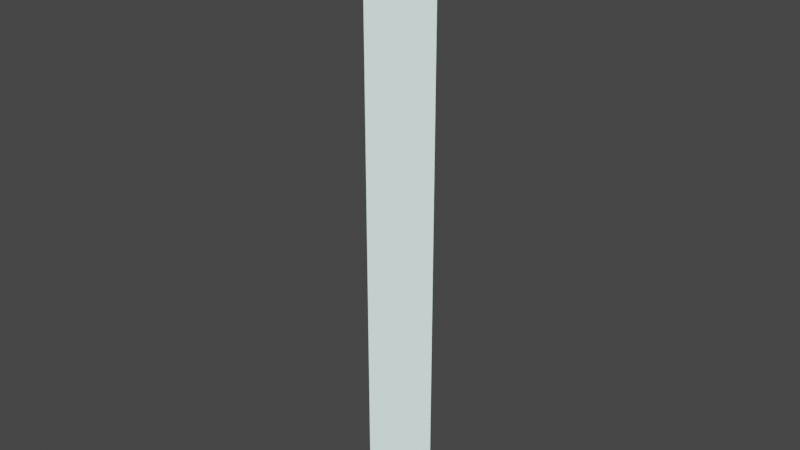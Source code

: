 # Source: water_spout.blend  (saved by Blender 2.92.15; exported with 4.5.12 LTS)
import bpy
from mathutils import Matrix  # noqa: F401  (used for matrix-valued properties, if any)

bpy.ops.wm.read_factory_settings(use_empty=True)
scene = bpy.context.scene
scene.name = 'Scene'

# ---- collections
col_collection = bpy.data.collections.new('Collection'); scene.collection.children.link(col_collection)

# ---- images (referenced by path relative to the original .blend; pixels are not part of the script)
import os
ASSET_DIR = os.environ.get("B2B_ASSET_DIR", "")  # directory of the original .blend (textures are referenced by path, not embedded)
HERE = os.path.dirname(os.path.abspath(__file__))  # packed textures are extracted next to this script under _unpacked/

def load_image(name, relpath, width, height, colorspace="sRGB"):
    """Load a texture the original file referenced (path relative to the .blend, or extracted next to this script)."""
    p = next((c for c in (os.path.join(HERE, relpath), os.path.join(ASSET_DIR, relpath)) if relpath and os.path.exists(c)), "")
    if p:
        img = bpy.data.images.load(p, check_existing=True)
        img.name = name
    else:  # same state as the original file: an image datablock whose file is absent (Cycles renders it pink)
        img = bpy.data.images.new(name, width, height)
        img.source = "FILE"
        img.filepath = "//" + (relpath or name)
    img.colorspace_settings.name = colorspace
    return img
img_fizzy_png = load_image('fizzy.png', 'textures/fizzy.png', 1024, 1024, 'sRGB')
img_water_waves_brightwe_png = load_image('water_waves_brightwe.png', 'water_waves_brightwe.png', 1024, 1024, 'sRGB')

# ---- materials (node trees are filled in below, after node groups)
mat_cozieswater = bpy.data.materials.new('cozieswater')
mat_cozieswater.surface_render_method = 'BLENDED'
mat_cozieswater.blend_method = 'BLEND'
mat_cozieswater.use_transparency_overlap = False
mat_cozieswater.show_transparent_back = False
mat_cozieswater.use_transparent_shadow = False

# ---- node groups
ng_create_tex_coord_u_f3d_v3_001 = bpy.data.node_groups.new('Create Tex Coord U F3D v3.001', 'ShaderNodeTree')
_s = ng_create_tex_coord_u_f3d_v3_001.interface.new_socket(name='Color', in_out='OUTPUT', socket_type='NodeSocketColor')
_s.default_value = (0.0, 0.0, 0.0, 0.0)
_s = ng_create_tex_coord_u_f3d_v3_001.interface.new_socket(name='UV', in_out='INPUT', socket_type='NodeSocketFloat')
_s = ng_create_tex_coord_u_f3d_v3_001.interface.new_socket(name='Image Factor', in_out='INPUT', socket_type='NodeSocketFloat')
_s = ng_create_tex_coord_u_f3d_v3_001.interface.new_socket(name='Normalized L', in_out='INPUT', socket_type='NodeSocketFloat')
_s = ng_create_tex_coord_u_f3d_v3_001.interface.new_socket(name='Normalized H', in_out='INPUT', socket_type='NodeSocketFloat')
_s = ng_create_tex_coord_u_f3d_v3_001.interface.new_socket(name='Clamp', in_out='INPUT', socket_type='NodeSocketFloat')
_s = ng_create_tex_coord_u_f3d_v3_001.interface.new_socket(name='Normalized Mask', in_out='INPUT', socket_type='NodeSocketFloat')
_s = ng_create_tex_coord_u_f3d_v3_001.interface.new_socket(name='Mirror', in_out='INPUT', socket_type='NodeSocketFloat')
_s = ng_create_tex_coord_u_f3d_v3_001.interface.new_socket(name='Shift', in_out='INPUT', socket_type='NodeSocketFloat')
_s = ng_create_tex_coord_u_f3d_v3_001.interface.new_socket(name='Scale', in_out='INPUT', socket_type='NodeSocketFloat')
_s = ng_create_tex_coord_u_f3d_v3_001.interface.new_socket(name='Normalized Half Pixel', in_out='INPUT', socket_type='NodeSocketFloat')
_N = ng_create_tex_coord_u_f3d_v3_001.nodes; _L = ng_create_tex_coord_u_f3d_v3_001.links
n0 = _N.new('NodeGroupInput'); n0.name = 'Group Input'; n0.location = (-800, 0)
n1 = _N.new('NodeGroupOutput'); n1.name = 'Group Output'; n1.location = (2800, 0)
n2 = _N.new('ShaderNodeMath'); n2.name = 'Math'; n2.location = (-400, 0)
n2.operation = 'POWER'
n2.inputs[2].default_value = 0.0
n3 = _N.new('ShaderNodeMath'); n3.name = 'Math.001'; n3.location = (-400, -200)
n3.operation = 'MULTIPLY'
n3.inputs[2].default_value = 0.0
n4 = _N.new('ShaderNodeMath'); n4.name = 'Math.002'; n4.location = (-200, -200)
n4.operation = 'MULTIPLY'
n4.inputs[2].default_value = 0.0
n5 = _N.new('ShaderNodeMath'); n5.name = 'Math.003'; n5.location = (0, 0)
n5.operation = 'SUBTRACT'
n5.inputs[2].default_value = 0.0
n6 = _N.new('ShaderNodeMath'); n6.name = 'Max of NOT zero'; n6.location = (200, 0)
n6.label = 'Max of NOT zero'
n6.operation = 'MAXIMUM'
n6.inputs[2].default_value = 0.0
n7 = _N.new('ShaderNodeMath'); n7.name = 'Math.004'; n7.location = (400, 200)
n7.operation = 'SUBTRACT'
n7.inputs[2].default_value = 0.0
n8 = _N.new('ShaderNodeMath'); n8.name = 'Math.005'; n8.location = (400, 0)
n8.operation = 'MINIMUM'
n8.inputs[2].default_value = 0.0
n9 = _N.new('ShaderNodeMix'); n9.name = 'Mix'; n9.location = (600, 0)
n9.data_type = 'RGBA'
n10 = _N.new('ShaderNodeMath'); n10.name = 'Math.006'; n10.location = (800, -400)
n10.operation = 'MODULO'
n10.inputs[2].default_value = 0.0
n11 = _N.new('ShaderNodeMath'); n11.name = 'Math.007'; n11.location = (800, 0)
n11.operation = 'LESS_THAN'
n11.inputs[1].default_value = 0.0
n11.inputs[2].default_value = 0.0
n12 = _N.new('ShaderNodeMath'); n12.name = 'Math.008'; n12.location = (800, -200)
n12.inputs[2].default_value = 0.0
n13 = _N.new('ShaderNodeMix'); n13.name = 'Mix.001'; n13.location = (1000, -200)
n13.data_type = 'RGBA'
n14 = _N.new('ShaderNodeMath'); n14.name = 'Math.009'; n14.location = (1000, -600)
n14.operation = 'ABSOLUTE'
n14.inputs[1].default_value = 0.0
n14.inputs[2].default_value = 0.0
n15 = _N.new('ShaderNodeMath'); n15.name = 'Math.010'; n15.location = (1200, -600)
n15.operation = 'DIVIDE'
n15.inputs[2].default_value = 0.0
n16 = _N.new('ShaderNodeMath'); n16.name = 'Math.011'; n16.location = (1400, -600)
n16.operation = 'FLOOR'
n16.inputs[1].default_value = 0.0
n16.inputs[2].default_value = 0.0
n17 = _N.new('ShaderNodeMath'); n17.name = 'Math.012'; n17.location = (1600, -600)
n17.operation = 'MODULO'
n17.inputs[1].default_value = 2.0
n17.inputs[2].default_value = 0.0
n18 = _N.new('ShaderNodeMath'); n18.name = 'Math.013'; n18.location = (1600, -800)
n18.operation = 'SUBTRACT'
n18.inputs[0].default_value = 1.0
n18.inputs[2].default_value = 0.0
n19 = _N.new('ShaderNodeMix'); n19.name = 'Mix.002'; n19.location = (1800, -600)
n19.data_type = 'RGBA'
n20 = _N.new('ShaderNodeMath'); n20.name = 'Math.014'; n20.location = (2000, -400)
n20.operation = 'MULTIPLY'
n20.inputs[2].default_value = 0.0
n21 = _N.new('ShaderNodeMath'); n21.name = 'Math.015'; n21.location = (2000, -200)
n21.operation = 'SUBTRACT'
n21.inputs[2].default_value = 0.0
n22 = _N.new('ShaderNodeMix'); n22.name = 'Mix.003'; n22.location = (2200, -200)
n22.data_type = 'RGBA'
n23 = _N.new('ShaderNodeMath'); n23.name = 'Math.016'; n23.location = (800, -1000)
n23.operation = 'GREATER_THAN'
n23.inputs[1].default_value = 0.0
n23.inputs[2].default_value = 0.0
n24 = _N.new('ShaderNodeMix'); n24.name = 'Mix.004'; n24.location = (2400, -200)
n24.data_type = 'RGBA'
_L.new(n0.outputs[7], n2.inputs[1])
_L.new(n0.outputs[0], n3.inputs[0])
_L.new(n2.outputs[0], n3.inputs[1])
_L.new(n3.outputs[0], n4.inputs[0])
_L.new(n0.outputs[8], n4.inputs[1])
_L.new(n4.outputs[0], n5.inputs[0])
_L.new(n0.outputs[2], n5.inputs[1])
_L.new(n0.outputs[9], n6.inputs[0])
_L.new(n5.outputs[0], n6.inputs[1])
_L.new(n0.outputs[3], n7.inputs[0])
_L.new(n0.outputs[9], n7.inputs[1])
_L.new(n7.outputs[0], n8.inputs[0])
_L.new(n6.outputs[0], n8.inputs[1])
_L.new(n0.outputs[4], n9.inputs[0])
_L.new(n5.outputs[0], n9.inputs[6])
_L.new(n8.outputs[0], n9.inputs[7])
_L.new(n9.outputs[2], n10.inputs[0])
_L.new(n0.outputs[5], n10.inputs[1])
_L.new(n9.outputs[2], n11.inputs[0])
_L.new(n0.outputs[5], n12.inputs[0])
_L.new(n10.outputs[0], n12.inputs[1])
_L.new(n11.outputs[0], n13.inputs[0])
_L.new(n10.outputs[0], n13.inputs[6])
_L.new(n12.outputs[0], n13.inputs[7])
_L.new(n9.outputs[2], n14.inputs[0])
_L.new(n14.outputs[0], n15.inputs[0])
_L.new(n0.outputs[5], n15.inputs[1])
_L.new(n15.outputs[0], n16.inputs[0])
_L.new(n16.outputs[0], n17.inputs[0])
_L.new(n17.outputs[0], n18.inputs[1])
_L.new(n11.outputs[0], n19.inputs[0])
_L.new(n17.outputs[0], n19.inputs[6])
_L.new(n18.outputs[0], n19.inputs[7])
_L.new(n19.outputs[2], n20.inputs[0])
_L.new(n0.outputs[6], n20.inputs[1])
_L.new(n0.outputs[5], n21.inputs[0])
_L.new(n13.outputs[2], n21.inputs[1])
_L.new(n20.outputs[0], n22.inputs[0])
_L.new(n13.outputs[2], n22.inputs[6])
_L.new(n21.outputs[0], n22.inputs[7])
_L.new(n0.outputs[5], n23.inputs[0])
_L.new(n23.outputs[0], n24.inputs[0])
_L.new(n8.outputs[0], n24.inputs[6])
_L.new(n22.outputs[2], n24.inputs[7])
_L.new(n24.outputs[2], n1.inputs[0])
n1.is_active_output = True
ng_create_tex_coord_v_f3d_v3_001 = bpy.data.node_groups.new('Create Tex Coord V F3D v3.001', 'ShaderNodeTree')
_s = ng_create_tex_coord_v_f3d_v3_001.interface.new_socket(name='Color', in_out='OUTPUT', socket_type='NodeSocketColor')
_s.default_value = (0.0, 0.0, 0.0, 0.0)
_s = ng_create_tex_coord_v_f3d_v3_001.interface.new_socket(name='UV', in_out='INPUT', socket_type='NodeSocketFloat')
_s = ng_create_tex_coord_v_f3d_v3_001.interface.new_socket(name='Image Factor', in_out='INPUT', socket_type='NodeSocketFloat')
_s = ng_create_tex_coord_v_f3d_v3_001.interface.new_socket(name='Normalized L', in_out='INPUT', socket_type='NodeSocketFloat')
_s = ng_create_tex_coord_v_f3d_v3_001.interface.new_socket(name='Normalized H', in_out='INPUT', socket_type='NodeSocketFloat')
_s = ng_create_tex_coord_v_f3d_v3_001.interface.new_socket(name='Clamp', in_out='INPUT', socket_type='NodeSocketFloat')
_s = ng_create_tex_coord_v_f3d_v3_001.interface.new_socket(name='Normalized Mask', in_out='INPUT', socket_type='NodeSocketFloat')
_s = ng_create_tex_coord_v_f3d_v3_001.interface.new_socket(name='Mirror', in_out='INPUT', socket_type='NodeSocketFloat')
_s = ng_create_tex_coord_v_f3d_v3_001.interface.new_socket(name='Shift', in_out='INPUT', socket_type='NodeSocketFloat')
_s = ng_create_tex_coord_v_f3d_v3_001.interface.new_socket(name='Scale', in_out='INPUT', socket_type='NodeSocketFloat')
_s = ng_create_tex_coord_v_f3d_v3_001.interface.new_socket(name='Normalized Half Pixel', in_out='INPUT', socket_type='NodeSocketFloat')
_N = ng_create_tex_coord_v_f3d_v3_001.nodes; _L = ng_create_tex_coord_v_f3d_v3_001.links
n0 = _N.new('NodeGroupInput'); n0.name = 'Group Input'; n0.location = (-800, 0)
n1 = _N.new('NodeGroupOutput'); n1.name = 'Group Output'; n1.location = (2800, 0)
n2 = _N.new('ShaderNodeMath'); n2.name = 'Math'; n2.location = (-400, 200)
n2.operation = 'MULTIPLY_ADD'
n2.inputs[1].default_value = -1.0
n2.inputs[2].default_value = 1.0
n3 = _N.new('ShaderNodeMath'); n3.name = 'Math.001'; n3.location = (-400, 0)
n3.operation = 'POWER'
n3.inputs[2].default_value = 0.0
n4 = _N.new('ShaderNodeMath'); n4.name = 'Math.002'; n4.location = (-400, -200)
n4.operation = 'MULTIPLY'
n4.inputs[2].default_value = 0.0
n5 = _N.new('ShaderNodeMath'); n5.name = 'Math.003'; n5.location = (-200, -200)
n5.operation = 'MULTIPLY'
n5.inputs[2].default_value = 0.0
n6 = _N.new('ShaderNodeMath'); n6.name = 'Math.004'; n6.location = (-200, -400)
n6.operation = 'MULTIPLY_ADD'
n6.inputs[1].default_value = -1.0
n6.inputs[2].default_value = 1.0
n7 = _N.new('ShaderNodeMath'); n7.name = 'Math.005'; n7.location = (0, 0)
n7.operation = 'SUBTRACT'
n7.inputs[2].default_value = 0.0
n8 = _N.new('ShaderNodeMath'); n8.name = 'Max of NOT zero'; n8.location = (200, 0)
n8.label = 'Max of NOT zero'
n8.operation = 'MAXIMUM'
n8.inputs[2].default_value = 0.0
n9 = _N.new('ShaderNodeMath'); n9.name = 'Math.006'; n9.location = (400, 200)
n9.operation = 'SUBTRACT'
n9.inputs[2].default_value = 0.0
n10 = _N.new('ShaderNodeMath'); n10.name = 'Math.007'; n10.location = (400, 0)
n10.operation = 'MINIMUM'
n10.inputs[2].default_value = 0.0
n11 = _N.new('ShaderNodeMix'); n11.name = 'Mix'; n11.location = (600, 0)
n11.data_type = 'RGBA'
n12 = _N.new('ShaderNodeMath'); n12.name = 'Math.008'; n12.location = (800, -400)
n12.operation = 'MODULO'
n12.inputs[2].default_value = 0.0
n13 = _N.new('ShaderNodeMath'); n13.name = 'Math.009'; n13.location = (800, 0)
n13.operation = 'LESS_THAN'
n13.inputs[1].default_value = 0.0
n13.inputs[2].default_value = 0.0
n14 = _N.new('ShaderNodeMath'); n14.name = 'Math.010'; n14.location = (800, -200)
n14.inputs[2].default_value = 0.0
n15 = _N.new('ShaderNodeMix'); n15.name = 'Mix.001'; n15.location = (1000, -200)
n15.data_type = 'RGBA'
n16 = _N.new('ShaderNodeMath'); n16.name = 'Math.011'; n16.location = (1000, -600)
n16.operation = 'ABSOLUTE'
n16.inputs[1].default_value = 0.0
n16.inputs[2].default_value = 0.0
n17 = _N.new('ShaderNodeMath'); n17.name = 'Math.012'; n17.location = (1200, -600)
n17.operation = 'DIVIDE'
n17.inputs[2].default_value = 0.0
n18 = _N.new('ShaderNodeMath'); n18.name = 'Math.013'; n18.location = (1400, -600)
n18.operation = 'FLOOR'
n18.inputs[1].default_value = 0.0
n18.inputs[2].default_value = 0.0
n19 = _N.new('ShaderNodeMath'); n19.name = 'Math.014'; n19.location = (1600, -600)
n19.operation = 'MODULO'
n19.inputs[1].default_value = 2.0
n19.inputs[2].default_value = 0.0
n20 = _N.new('ShaderNodeMath'); n20.name = 'Math.015'; n20.location = (1600, -800)
n20.operation = 'SUBTRACT'
n20.inputs[0].default_value = 1.0
n20.inputs[2].default_value = 0.0
n21 = _N.new('ShaderNodeMix'); n21.name = 'Mix.002'; n21.location = (1800, -600)
n21.data_type = 'RGBA'
n22 = _N.new('ShaderNodeMath'); n22.name = 'Math.016'; n22.location = (2000, -400)
n22.operation = 'MULTIPLY'
n22.inputs[2].default_value = 0.0
n23 = _N.new('ShaderNodeMath'); n23.name = 'Math.017'; n23.location = (2000, -200)
n23.operation = 'SUBTRACT'
n23.inputs[2].default_value = 0.0
n24 = _N.new('ShaderNodeMix'); n24.name = 'Mix.003'; n24.location = (2200, -200)
n24.data_type = 'RGBA'
n25 = _N.new('ShaderNodeMath'); n25.name = 'Math.018'; n25.location = (800, -1000)
n25.operation = 'GREATER_THAN'
n25.inputs[1].default_value = 0.0
n25.inputs[2].default_value = 0.0
n26 = _N.new('ShaderNodeMix'); n26.name = 'Mix.004'; n26.location = (2400, -200)
n26.data_type = 'RGBA'
_L.new(n0.outputs[0], n2.inputs[0])
_L.new(n0.outputs[7], n3.inputs[1])
_L.new(n2.outputs[0], n4.inputs[0])
_L.new(n3.outputs[0], n4.inputs[1])
_L.new(n4.outputs[0], n5.inputs[0])
_L.new(n0.outputs[8], n5.inputs[1])
_L.new(n5.outputs[0], n6.inputs[0])
_L.new(n6.outputs[0], n7.inputs[0])
_L.new(n0.outputs[2], n7.inputs[1])
_L.new(n0.outputs[9], n8.inputs[0])
_L.new(n7.outputs[0], n8.inputs[1])
_L.new(n0.outputs[3], n9.inputs[0])
_L.new(n0.outputs[9], n9.inputs[1])
_L.new(n9.outputs[0], n10.inputs[0])
_L.new(n8.outputs[0], n10.inputs[1])
_L.new(n0.outputs[4], n11.inputs[0])
_L.new(n7.outputs[0], n11.inputs[6])
_L.new(n10.outputs[0], n11.inputs[7])
_L.new(n11.outputs[2], n12.inputs[0])
_L.new(n0.outputs[5], n12.inputs[1])
_L.new(n11.outputs[2], n13.inputs[0])
_L.new(n0.outputs[5], n14.inputs[0])
_L.new(n12.outputs[0], n14.inputs[1])
_L.new(n13.outputs[0], n15.inputs[0])
_L.new(n12.outputs[0], n15.inputs[6])
_L.new(n14.outputs[0], n15.inputs[7])
_L.new(n11.outputs[2], n16.inputs[0])
_L.new(n16.outputs[0], n17.inputs[0])
_L.new(n0.outputs[5], n17.inputs[1])
_L.new(n17.outputs[0], n18.inputs[0])
_L.new(n18.outputs[0], n19.inputs[0])
_L.new(n19.outputs[0], n20.inputs[1])
_L.new(n13.outputs[0], n21.inputs[0])
_L.new(n19.outputs[0], n21.inputs[6])
_L.new(n20.outputs[0], n21.inputs[7])
_L.new(n21.outputs[2], n22.inputs[0])
_L.new(n0.outputs[6], n22.inputs[1])
_L.new(n0.outputs[5], n23.inputs[0])
_L.new(n15.outputs[2], n23.inputs[1])
_L.new(n22.outputs[0], n24.inputs[0])
_L.new(n15.outputs[2], n24.inputs[6])
_L.new(n23.outputs[0], n24.inputs[7])
_L.new(n0.outputs[5], n25.inputs[0])
_L.new(n25.outputs[0], n26.inputs[0])
_L.new(n10.outputs[0], n26.inputs[6])
_L.new(n24.outputs[2], n26.inputs[7])
_L.new(n26.outputs[2], n1.inputs[0])
n1.is_active_output = True
ng_get_uv_f3d_v3_001 = bpy.data.node_groups.new('Get UV F3D v3.001', 'ShaderNodeTree')
_s = ng_get_uv_f3d_v3_001.interface.new_socket(name='Vector', in_out='OUTPUT', socket_type='NodeSocketVector')
_s.min_value = 0.0
_s.max_value = 0.0
_s = ng_get_uv_f3d_v3_001.interface.new_socket(name='Texture Gen', in_out='INPUT', socket_type='NodeSocketFloat')
_s = ng_get_uv_f3d_v3_001.interface.new_socket(name='Texture Gen Linear', in_out='INPUT', socket_type='NodeSocketFloat')
_s = ng_get_uv_f3d_v3_001.interface.new_socket(name='Image Factor', in_out='INPUT', socket_type='NodeSocketVector')
_s.min_value = 0.0
_s.max_value = -3.403e+38
_s = ng_get_uv_f3d_v3_001.interface.new_socket(name='Normalized L', in_out='INPUT', socket_type='NodeSocketVector')
_s.min_value = 0.0
_s.max_value = -3.403e+38
_s = ng_get_uv_f3d_v3_001.interface.new_socket(name='Normalized H', in_out='INPUT', socket_type='NodeSocketVector')
_s.min_value = 0.0
_s.max_value = -3.403e+38
_s = ng_get_uv_f3d_v3_001.interface.new_socket(name='Clamp', in_out='INPUT', socket_type='NodeSocketVector')
_s.min_value = 0.0
_s.max_value = -3.403e+38
_s = ng_get_uv_f3d_v3_001.interface.new_socket(name='Normalized Mask', in_out='INPUT', socket_type='NodeSocketVector')
_s.min_value = 0.0
_s.max_value = -3.403e+38
_s = ng_get_uv_f3d_v3_001.interface.new_socket(name='Mirror', in_out='INPUT', socket_type='NodeSocketVector')
_s.min_value = 0.0
_s.max_value = -3.403e+38
_s = ng_get_uv_f3d_v3_001.interface.new_socket(name='Shift', in_out='INPUT', socket_type='NodeSocketVector')
_s.min_value = 0.0
_s.max_value = -3.403e+38
_s = ng_get_uv_f3d_v3_001.interface.new_socket(name='Scale', in_out='INPUT', socket_type='NodeSocketVector')
_s.min_value = 0.0
_s.max_value = -3.403e+38
_s = ng_get_uv_f3d_v3_001.interface.new_socket(name='Normalized Half Pixel', in_out='INPUT', socket_type='NodeSocketVector')
_s.min_value = 0.0
_s.max_value = -3.403e+38
_N = ng_get_uv_f3d_v3_001.nodes; _L = ng_get_uv_f3d_v3_001.links
n0 = _N.new('NodeGroupInput'); n0.name = 'Group Input'; n0.location = (-300, 0)
n1 = _N.new('NodeGroupOutput'); n1.name = 'Group Output'; n1.location = (2400, 0)
n2 = _N.new('ShaderNodeSeparateXYZ'); n2.name = 'Split Texture Vector'; n2.location = (0, 0)
n2.label = 'Split Texture Vector'
n3 = _N.new('ShaderNodeSeparateXYZ'); n3.name = 'Split Texture Vector.001'; n3.location = (0, -100)
n3.label = 'Split Texture Vector'
n4 = _N.new('ShaderNodeSeparateXYZ'); n4.name = 'Split Texture Vector.002'; n4.location = (0, -200)
n4.label = 'Split Texture Vector'
n5 = _N.new('ShaderNodeSeparateXYZ'); n5.name = 'Split Texture Vector.003'; n5.location = (0, -300)
n5.label = 'Split Texture Vector'
n6 = _N.new('ShaderNodeSeparateXYZ'); n6.name = 'Split Texture Vector.004'; n6.location = (0, -400)
n6.label = 'Split Texture Vector'
n7 = _N.new('ShaderNodeSeparateXYZ'); n7.name = 'Split Texture Vector.005'; n7.location = (0, -500)
n7.label = 'Split Texture Vector'
n8 = _N.new('ShaderNodeSeparateXYZ'); n8.name = 'Split Texture Vector.006'; n8.location = (0, -600)
n8.label = 'Split Texture Vector'
n9 = _N.new('ShaderNodeSeparateXYZ'); n9.name = 'Split Texture Vector.007'; n9.location = (0, -700)
n9.label = 'Split Texture Vector'
n10 = _N.new('ShaderNodeSeparateXYZ'); n10.name = 'Split Texture Vector.008'; n10.location = (0, -800)
n10.label = 'Split Texture Vector'
n11 = _N.new('ShaderNodeUVMap'); n11.name = 'UV Map'; n11.location = (300, 0)
n11.uv_map = 'UVMap'
n12 = _N.new('ShaderNodeNewGeometry'); n12.name = 'Geometry'; n12.location = (300, -100)
n13 = _N.new('ShaderNodeVectorTransform'); n13.name = 'Vector Transform'; n13.location = (300, -200)
n13.vector_type = 'NORMAL'
n13.convert_to = 'CAMERA'
n14 = _N.new('ShaderNodeVectorMath'); n14.name = 'Vector Math'; n14.location = (600, 0)
n14.inputs[1].default_value = (1.0, 1.0, 1.0)
n15 = _N.new('ShaderNodeSeparateXYZ'); n15.name = 'Separate XYZ'; n15.location = (600, -100)
n16 = _N.new('ShaderNodeMath'); n16.name = 'Math'; n16.location = (600, -200)
n16.operation = 'DIVIDE'
n16.inputs[1].default_value = -2.0
n16.inputs[2].default_value = 0.0
n17 = _N.new('ShaderNodeMath'); n17.name = 'Math.001'; n17.location = (600, -300)
n17.operation = 'DIVIDE'
n17.inputs[1].default_value = -2.0
n17.inputs[2].default_value = 0.0
n18 = _N.new('ShaderNodeMath'); n18.name = 'Math.002'; n18.location = (900, 0)
n18.operation = 'MULTIPLY'
n18.inputs[2].default_value = 0.0
n19 = _N.new('ShaderNodeMath'); n19.name = 'Math.003'; n19.location = (900, -100)
n19.operation = 'MULTIPLY'
n19.inputs[2].default_value = 0.0
n20 = _N.new('ShaderNodeCombineXYZ'); n20.name = 'Combine XYZ'; n20.location = (1200, -300)
n21 = _N.new('ShaderNodeMath'); n21.name = 'Math.004'; n21.location = (600, -600)
n21.operation = 'ARCCOSINE'
n21.inputs[1].default_value = 0.0
n21.inputs[2].default_value = 0.0
n22 = _N.new('ShaderNodeMath'); n22.name = 'Math.005'; n22.location = (600, -700)
n22.operation = 'ARCCOSINE'
n22.inputs[1].default_value = 0.0
n22.inputs[2].default_value = 0.0
n23 = _N.new('ShaderNodeMath'); n23.name = 'Math.006'; n23.location = (600, -800)
n23.operation = 'MULTIPLY'
n23.inputs[2].default_value = 0.0
n24 = _N.new('ShaderNodeMath'); n24.name = 'Math.007'; n24.location = (600, -900)
n24.operation = 'MULTIPLY'
n24.inputs[2].default_value = 0.0
n25 = _N.new('ShaderNodeCombineXYZ'); n25.name = 'Combine XYZ.001'; n25.location = (1200, -600)
n26 = _N.new('ShaderNodeMix'); n26.name = 'Mix'; n26.location = (1500, 0)
n26.data_type = 'RGBA'
n27 = _N.new('ShaderNodeMix'); n27.name = 'Mix.001'; n27.location = (1500, -100)
n27.data_type = 'RGBA'
n28 = _N.new('ShaderNodeSeparateXYZ'); n28.name = 'Separate XYZ.001'; n28.location = (1800, 500)
n29 = _N.new('ShaderNodeGroup'); n29.name = 'Create Tex Coord'; n29.location = (2000, 500)
n29.label = 'Create Tex Coord'
n29.node_tree = ng_create_tex_coord_u_f3d_v3_001
n30 = _N.new('ShaderNodeGroup'); n30.name = 'Create Tex Coord.001'; n30.location = (2000, 300)
n30.label = 'Create Tex Coord'
n30.node_tree = ng_create_tex_coord_v_f3d_v3_001
n31 = _N.new('ShaderNodeCombineXYZ'); n31.name = 'Combine XYZ.002'; n31.location = (2200, 500)
_L.new(n0.outputs[2], n2.inputs[0])
_L.new(n0.outputs[3], n3.inputs[0])
_L.new(n0.outputs[4], n4.inputs[0])
_L.new(n0.outputs[5], n5.inputs[0])
_L.new(n0.outputs[6], n6.inputs[0])
_L.new(n0.outputs[7], n7.inputs[0])
_L.new(n0.outputs[8], n8.inputs[0])
_L.new(n0.outputs[9], n9.inputs[0])
_L.new(n0.outputs[10], n10.inputs[0])
_L.new(n12.outputs[1], n13.inputs[0])
_L.new(n13.outputs[0], n14.inputs[0])
_L.new(n14.outputs[0], n15.inputs[0])
_L.new(n15.outputs[0], n16.inputs[0])
_L.new(n15.outputs[1], n17.inputs[0])
_L.new(n16.outputs[0], n18.inputs[0])
_L.new(n17.outputs[0], n19.inputs[0])
_L.new(n2.outputs[0], n18.inputs[1])
_L.new(n2.outputs[1], n19.inputs[1])
_L.new(n18.outputs[0], n20.inputs[0])
_L.new(n19.outputs[0], n20.inputs[1])
_L.new(n16.outputs[0], n21.inputs[0])
_L.new(n17.outputs[0], n22.inputs[0])
_L.new(n21.outputs[0], n23.inputs[0])
_L.new(n22.outputs[0], n24.inputs[0])
_L.new(n2.outputs[0], n23.inputs[1])
_L.new(n2.outputs[1], n24.inputs[1])
_L.new(n23.outputs[0], n25.inputs[0])
_L.new(n24.outputs[0], n25.inputs[1])
_L.new(n0.outputs[0], n26.inputs[0])
_L.new(n11.outputs[0], n26.inputs[6])
_L.new(n20.outputs[0], n26.inputs[7])
_L.new(n0.outputs[1], n27.inputs[0])
_L.new(n26.outputs[2], n27.inputs[6])
_L.new(n25.outputs[0], n27.inputs[7])
_L.new(n27.outputs[2], n28.inputs[0])
_L.new(n2.outputs[0], n29.inputs[1])
_L.new(n3.outputs[0], n29.inputs[2])
_L.new(n4.outputs[0], n29.inputs[3])
_L.new(n5.outputs[0], n29.inputs[4])
_L.new(n6.outputs[0], n29.inputs[5])
_L.new(n7.outputs[0], n29.inputs[6])
_L.new(n8.outputs[0], n29.inputs[7])
_L.new(n9.outputs[0], n29.inputs[8])
_L.new(n10.outputs[0], n29.inputs[9])
_L.new(n2.outputs[1], n30.inputs[1])
_L.new(n3.outputs[1], n30.inputs[2])
_L.new(n4.outputs[1], n30.inputs[3])
_L.new(n5.outputs[1], n30.inputs[4])
_L.new(n6.outputs[1], n30.inputs[5])
_L.new(n7.outputs[1], n30.inputs[6])
_L.new(n8.outputs[1], n30.inputs[7])
_L.new(n9.outputs[1], n30.inputs[8])
_L.new(n10.outputs[1], n30.inputs[9])
_L.new(n28.outputs[0], n29.inputs[0])
_L.new(n28.outputs[1], n30.inputs[0])
_L.new(n29.outputs[0], n31.inputs[0])
_L.new(n30.outputs[0], n31.inputs[1])
_L.new(n31.outputs[0], n1.inputs[0])
n1.is_active_output = True
ng_get_texture_color_f3d_v3_001 = bpy.data.node_groups.new('Get Texture Color F3D v3.001', 'ShaderNodeTree')
_s = ng_get_texture_color_f3d_v3_001.interface.new_socket(name='Color', in_out='OUTPUT', socket_type='NodeSocketColor')
_s = ng_get_texture_color_f3d_v3_001.interface.new_socket(name='Alpha', in_out='OUTPUT', socket_type='NodeSocketFloat')
_s = ng_get_texture_color_f3d_v3_001.interface.new_socket(name='Color', in_out='INPUT', socket_type='NodeSocketColor')
_s = ng_get_texture_color_f3d_v3_001.interface.new_socket(name='Alpha', in_out='INPUT', socket_type='NodeSocketFloat')
_s = ng_get_texture_color_f3d_v3_001.interface.new_socket(name='Is Greyscale', in_out='INPUT', socket_type='NodeSocketFloat')
_s = ng_get_texture_color_f3d_v3_001.interface.new_socket(name='Has Alpha', in_out='INPUT', socket_type='NodeSocketFloat')
_s = ng_get_texture_color_f3d_v3_001.interface.new_socket(name='Is Intensity', in_out='INPUT', socket_type='NodeSocketFloat')
_N = ng_get_texture_color_f3d_v3_001.nodes; _L = ng_get_texture_color_f3d_v3_001.links
n0 = _N.new('NodeGroupInput'); n0.name = 'Group Input'; n0.location = (0, 0)
n1 = _N.new('NodeGroupOutput'); n1.name = 'Group Output'; n1.location = (600, 0)
n2 = _N.new('ShaderNodeSeparateColor'); n2.name = 'Separate HSV'; n2.location = (300, 0)
n3 = _N.new('ShaderNodeMix'); n3.name = 'Mix'; n3.location = (300, -100)
n3.data_type = 'RGBA'
n4 = _N.new('ShaderNodeMix'); n4.name = 'Mix.001'; n4.location = (300, -200)
n4.data_type = 'RGBA'
n4.inputs[6].default_value = (1.0, 1.0, 1.0, 1.0)
n5 = _N.new('ShaderNodeMix'); n5.name = 'Mix.002'; n5.location = (300, -300)
n5.data_type = 'RGBA'
_L.new(n0.outputs[0], n2.inputs[0])
_L.new(n0.outputs[2], n3.inputs[0])
_L.new(n0.outputs[0], n3.inputs[6])
_L.new(n2.outputs[2], n3.inputs[7])
_L.new(n3.outputs[2], n1.inputs[0])
_L.new(n0.outputs[3], n4.inputs[0])
_L.new(n0.outputs[1], n4.inputs[7])
_L.new(n0.outputs[4], n5.inputs[0])
_L.new(n4.outputs[2], n5.inputs[6])
_L.new(n2.outputs[2], n5.inputs[7])
_L.new(n5.outputs[2], n1.inputs[1])
n1.is_active_output = True
ng_get_shade_color_f3d_v3_001 = bpy.data.node_groups.new('Get Shade Color F3D v3.001', 'ShaderNodeTree')
_s = ng_get_shade_color_f3d_v3_001.interface.new_socket(name='Color', in_out='OUTPUT', socket_type='NodeSocketColor')
_s = ng_get_shade_color_f3d_v3_001.interface.new_socket(name='Alpha', in_out='OUTPUT', socket_type='NodeSocketFloat')
_s = ng_get_shade_color_f3d_v3_001.interface.new_socket(name='Shading', in_out='INPUT', socket_type='NodeSocketFloat')
_s = ng_get_shade_color_f3d_v3_001.interface.new_socket(name='Lighting', in_out='INPUT', socket_type='NodeSocketFloat')
_s = ng_get_shade_color_f3d_v3_001.interface.new_socket(name='Ambient Color', in_out='INPUT', socket_type='NodeSocketColor')
_N = ng_get_shade_color_f3d_v3_001.nodes; _L = ng_get_shade_color_f3d_v3_001.links
n0 = _N.new('NodeGroupInput'); n0.name = 'Group Input'; n0.location = (-300, 0)
n1 = _N.new('NodeGroupOutput'); n1.name = 'Group Output'; n1.location = (600, 0)
n2 = _N.new('ShaderNodeBsdfDiffuse'); n2.name = 'Diffuse BSDF'; n2.location = (0, 0)
n3 = _N.new('ShaderNodeRGB'); n3.name = 'RGB'; n3.location = (0, -100)
n3.outputs[0].default_value = (1.0, 1.0, 1.0, 1.0)
n4 = _N.new('ShaderNodeShaderToRGB'); n4.name = 'Shader to RGB'; n4.location = (200, 0)
n5 = _N.new('ShaderNodeAttribute'); n5.name = 'Attribute'; n5.location = (200, -100)
n5.attribute_name = 'Col'
n6 = _N.new('ShaderNodeAttribute'); n6.name = 'Attribute.001'; n6.location = (200, -200)
n6.attribute_name = 'Alpha'
n7 = _N.new('ShaderNodeVectorMath'); n7.name = 'Vector Math'; n7.location = (400, 0)
n8 = _N.new('ShaderNodeMix'); n8.name = 'Mix'; n8.location = (600, 0)
n8.data_type = 'RGBA'
n9 = _N.new('ShaderNodeMix'); n9.name = 'Mix.001'; n9.location = (600, -100)
n9.data_type = 'RGBA'
_L.new(n2.outputs[0], n4.inputs[0])
_L.new(n0.outputs[2], n7.inputs[0])
_L.new(n4.outputs[0], n7.inputs[1])
_L.new(n0.outputs[1], n8.inputs[0])
_L.new(n5.outputs[0], n8.inputs[6])
_L.new(n7.outputs[0], n8.inputs[7])
_L.new(n0.outputs[0], n9.inputs[0])
_L.new(n3.outputs[0], n9.inputs[6])
_L.new(n8.outputs[2], n9.inputs[7])
_L.new(n9.outputs[2], n1.inputs[0])
_L.new(n6.outputs[2], n1.inputs[1])
n1.is_active_output = True
ng_color_combiner_mix_f3d_v3_001 = bpy.data.node_groups.new('Color Combiner Mix F3D v3.001', 'ShaderNodeTree')
_s = ng_color_combiner_mix_f3d_v3_001.interface.new_socket(name='Output', in_out='OUTPUT', socket_type='NodeSocketColor')
_s = ng_color_combiner_mix_f3d_v3_001.interface.new_socket(name='A', in_out='INPUT', socket_type='NodeSocketColor')
_s = ng_color_combiner_mix_f3d_v3_001.interface.new_socket(name='B', in_out='INPUT', socket_type='NodeSocketColor')
_s = ng_color_combiner_mix_f3d_v3_001.interface.new_socket(name='C', in_out='INPUT', socket_type='NodeSocketColor')
_s = ng_color_combiner_mix_f3d_v3_001.interface.new_socket(name='D', in_out='INPUT', socket_type='NodeSocketColor')
_N = ng_color_combiner_mix_f3d_v3_001.nodes; _L = ng_color_combiner_mix_f3d_v3_001.links
n0 = _N.new('NodeGroupInput'); n0.name = 'Group Input'; n0.location = (-300, 0)
n1 = _N.new('NodeGroupOutput'); n1.name = 'Group Output'; n1.location = (600, 0)
n2 = _N.new('ShaderNodeMix'); n2.name = 'Subtract'; n2.location = (0, 0)
n2.label = 'Subtract'
n2.data_type = 'RGBA'
n2.blend_type = 'SUBTRACT'
n2.inputs[0].default_value = 1.0
n3 = _N.new('ShaderNodeMix'); n3.name = 'Multiply'; n3.location = (0, -100)
n3.label = 'Multiply'
n3.data_type = 'RGBA'
n3.blend_type = 'MULTIPLY'
n3.inputs[0].default_value = 1.0
n4 = _N.new('ShaderNodeMix'); n4.name = 'Add'; n4.location = (0, -200)
n4.label = 'Add'
n4.data_type = 'RGBA'
n4.blend_type = 'ADD'
n4.inputs[0].default_value = 1.0
_L.new(n0.outputs[0], n2.inputs[6])
_L.new(n0.outputs[1], n2.inputs[7])
_L.new(n2.outputs[2], n3.inputs[6])
_L.new(n0.outputs[2], n3.inputs[7])
_L.new(n3.outputs[2], n4.inputs[6])
_L.new(n0.outputs[3], n4.inputs[7])
_L.new(n4.outputs[2], n1.inputs[0])
n1.is_active_output = True
ng_color_combiner_alpha_mix_f3d_v3_001 = bpy.data.node_groups.new('Color Combiner Alpha Mix F3D v3.001', 'ShaderNodeTree')
_s = ng_color_combiner_alpha_mix_f3d_v3_001.interface.new_socket(name='Output', in_out='OUTPUT', socket_type='NodeSocketFloat')
_s = ng_color_combiner_alpha_mix_f3d_v3_001.interface.new_socket(name='A', in_out='INPUT', socket_type='NodeSocketFloat')
_s = ng_color_combiner_alpha_mix_f3d_v3_001.interface.new_socket(name='B', in_out='INPUT', socket_type='NodeSocketFloat')
_s = ng_color_combiner_alpha_mix_f3d_v3_001.interface.new_socket(name='C', in_out='INPUT', socket_type='NodeSocketFloat')
_s = ng_color_combiner_alpha_mix_f3d_v3_001.interface.new_socket(name='D', in_out='INPUT', socket_type='NodeSocketFloat')
_N = ng_color_combiner_alpha_mix_f3d_v3_001.nodes; _L = ng_color_combiner_alpha_mix_f3d_v3_001.links
n0 = _N.new('NodeGroupInput'); n0.name = 'Group Input'; n0.location = (-300, 0)
n1 = _N.new('NodeGroupOutput'); n1.name = 'Group Output'; n1.location = (600, 0)
n2 = _N.new('ShaderNodeMath'); n2.name = 'Subtract'; n2.location = (0, 0)
n2.label = 'Subtract'
n2.operation = 'SUBTRACT'
n2.inputs[2].default_value = 0.0
n3 = _N.new('ShaderNodeMath'); n3.name = 'Multiply'; n3.location = (0, -100)
n3.label = 'Multiply'
n3.operation = 'MULTIPLY'
n3.inputs[2].default_value = 0.0
n4 = _N.new('ShaderNodeMath'); n4.name = 'Add'; n4.location = (0, -200)
n4.label = 'Add'
n4.inputs[2].default_value = 0.0
_L.new(n0.outputs[0], n2.inputs[0])
_L.new(n0.outputs[1], n2.inputs[1])
_L.new(n2.outputs[0], n3.inputs[0])
_L.new(n0.outputs[2], n3.inputs[1])
_L.new(n3.outputs[0], n4.inputs[0])
_L.new(n0.outputs[3], n4.inputs[1])
_L.new(n4.outputs[0], n1.inputs[0])
n1.is_active_output = True
ng_color_combiner_f3d_v3_001 = bpy.data.node_groups.new('Color Combiner F3D v3.001', 'ShaderNodeTree')
_s = ng_color_combiner_f3d_v3_001.interface.new_socket(name='Color Combiner', in_out='OUTPUT', socket_type='NodeSocketColor')
_s = ng_color_combiner_f3d_v3_001.interface.new_socket(name='Color Combiner Alpha', in_out='OUTPUT', socket_type='NodeSocketFloat')
_s = ng_color_combiner_f3d_v3_001.interface.new_socket(name='Case A 1', in_out='INPUT', socket_type='NodeSocketColor')
_s = ng_color_combiner_f3d_v3_001.interface.new_socket(name='Case B 1', in_out='INPUT', socket_type='NodeSocketColor')
_s = ng_color_combiner_f3d_v3_001.interface.new_socket(name='Case C 1', in_out='INPUT', socket_type='NodeSocketColor')
_s = ng_color_combiner_f3d_v3_001.interface.new_socket(name='Case D 1', in_out='INPUT', socket_type='NodeSocketColor')
_s = ng_color_combiner_f3d_v3_001.interface.new_socket(name='Case A Alpha 1', in_out='INPUT', socket_type='NodeSocketFloat')
_s = ng_color_combiner_f3d_v3_001.interface.new_socket(name='Case B Alpha 1', in_out='INPUT', socket_type='NodeSocketFloat')
_s = ng_color_combiner_f3d_v3_001.interface.new_socket(name='Case C Alpha 1', in_out='INPUT', socket_type='NodeSocketFloat')
_s = ng_color_combiner_f3d_v3_001.interface.new_socket(name='Case D Alpha 1', in_out='INPUT', socket_type='NodeSocketFloat')
_N = ng_color_combiner_f3d_v3_001.nodes; _L = ng_color_combiner_f3d_v3_001.links
n0 = _N.new('NodeGroupInput'); n0.name = 'Group Input'; n0.location = (-300, 0)
n1 = _N.new('NodeGroupOutput'); n1.name = 'Group Output'; n1.location = (900, 0)
n2 = _N.new('ShaderNodeGroup'); n2.name = 'Group'; n2.location = (600, 0)
n2.node_tree = ng_color_combiner_mix_f3d_v3_001
n3 = _N.new('ShaderNodeGroup'); n3.name = 'Group.001'; n3.location = (600, -200)
n3.node_tree = ng_color_combiner_alpha_mix_f3d_v3_001
_L.new(n0.outputs[0], n2.inputs[0])
_L.new(n0.outputs[1], n2.inputs[1])
_L.new(n0.outputs[2], n2.inputs[2])
_L.new(n0.outputs[3], n2.inputs[3])
_L.new(n0.outputs[4], n3.inputs[0])
_L.new(n0.outputs[5], n3.inputs[1])
_L.new(n0.outputs[6], n3.inputs[2])
_L.new(n0.outputs[7], n3.inputs[3])
_L.new(n2.outputs[0], n1.inputs[0])
_L.new(n3.outputs[0], n1.inputs[1])
n1.is_active_output = True
ng_f3d_v3_001 = bpy.data.node_groups.new('F3D v3.001', 'ShaderNodeTree')
_s = ng_f3d_v3_001.interface.new_socket(name='Output', in_out='OUTPUT', socket_type='NodeSocketShader')
_s = ng_f3d_v3_001.interface.new_socket(name='Cycle 1 RGB', in_out='INPUT', socket_type='NodeSocketColor')
_s = ng_f3d_v3_001.interface.new_socket(name='Cycle 1 Alpha', in_out='INPUT', socket_type='NodeSocketFloat')
_s = ng_f3d_v3_001.interface.new_socket(name='Cycle 2 RGB', in_out='INPUT', socket_type='NodeSocketColor')
_s = ng_f3d_v3_001.interface.new_socket(name='Cycle 2 Alpha', in_out='INPUT', socket_type='NodeSocketFloat')
_s = ng_f3d_v3_001.interface.new_socket(name='Cycle Type', in_out='INPUT', socket_type='NodeSocketFloat')
_s = ng_f3d_v3_001.interface.new_socket(name='Cull Front', in_out='INPUT', socket_type='NodeSocketFloat')
_s = ng_f3d_v3_001.interface.new_socket(name='Cull Back', in_out='INPUT', socket_type='NodeSocketFloat')
_N = ng_f3d_v3_001.nodes; _L = ng_f3d_v3_001.links
n0 = _N.new('NodeGroupInput'); n0.name = 'Group Input'; n0.location = (-300, 0)
n1 = _N.new('NodeGroupOutput'); n1.name = 'Group Output'; n1.location = (900, 0)
n2 = _N.new('ShaderNodeMix'); n2.name = 'Cycle Mix RGB'; n2.location = (0, 0)
n2.label = 'Cycle Mix RGB'
n2.data_type = 'RGBA'
n3 = _N.new('ShaderNodeMix'); n3.name = 'Cycle Mix Alpha'; n3.location = (0, -100)
n3.label = 'Cycle Mix Alpha'
n3.data_type = 'RGBA'
n4 = _N.new('ShaderNodeNewGeometry'); n4.name = 'Is Backfacing'; n4.location = (300, 0)
n4.label = 'Is Backfacing'
n5 = _N.new('ShaderNodeMath'); n5.name = 'Multiply Cull Front'; n5.location = (600, 0)
n5.label = 'Multiply Cull Front'
n5.operation = 'MULTIPLY'
n5.inputs[2].default_value = 0.0
n6 = _N.new('ShaderNodeMath'); n6.name = 'Multiply Cull Back'; n6.location = (600, -100)
n6.label = 'Multiply Cull Back'
n6.operation = 'MULTIPLY'
n6.inputs[2].default_value = 0.0
n7 = _N.new('ShaderNodeMix'); n7.name = 'Cull Alpha'; n7.location = (600, -200)
n7.label = 'Cull Alpha'
n7.data_type = 'RGBA'
n8 = _N.new('ShaderNodeMixShader'); n8.name = 'Mix Shader'; n8.location = (900, -300)
n9 = _N.new('ShaderNodeEeveeSpecular'); n9.name = 'Specular'; n9.location = (900, -600)
n9.inputs[4].default_value = 1.0
_L.new(n0.outputs[0], n2.inputs[6])
_L.new(n0.outputs[2], n2.inputs[7])
_L.new(n0.outputs[1], n3.inputs[6])
_L.new(n0.outputs[3], n3.inputs[7])
_L.new(n0.outputs[4], n2.inputs[0])
_L.new(n0.outputs[4], n3.inputs[0])
_L.new(n0.outputs[5], n5.inputs[0])
_L.new(n0.outputs[6], n6.inputs[0])
_L.new(n3.outputs[2], n5.inputs[1])
_L.new(n3.outputs[2], n6.inputs[1])
_L.new(n4.outputs[6], n7.inputs[0])
_L.new(n5.outputs[0], n7.inputs[6])
_L.new(n6.outputs[0], n7.inputs[7])
_L.new(n2.outputs[2], n8.inputs[2])
_L.new(n7.outputs[2], n8.inputs[0])
_L.new(n9.outputs[0], n8.inputs[1])
_L.new(n8.outputs[0], n1.inputs[0])
n1.is_active_output = True

# ---- material node trees
mat_cozieswater.use_nodes = True; mat_cozieswater.node_tree.nodes.clear()
_N = mat_cozieswater.node_tree.nodes; _L = mat_cozieswater.node_tree.links
n0 = _N.new('ShaderNodeOutputMaterial'); n0.name = 'Material Output'; n0.location = (2700, 0)
n1 = _N.new('ShaderNodeGroup'); n1.name = 'Get UV 0 F3D v3'; n1.location = (0, 0)
n1.label = 'Get UV'
n1.node_tree = ng_get_uv_f3d_v3_001
n1.inputs[0].default_value = 0.0
n1.inputs[1].default_value = 0.0
n1.inputs[2].default_value = (32.0, 8.0, 0.0)
n1.inputs[3].default_value = (0.0, 0.0, 0.0)
n1.inputs[4].default_value = (2.0, 0.5, 0.0)
n1.inputs[5].default_value = (0.0, 0.0, 0.0)
n1.inputs[6].default_value = (2.0, 0.5, 0.0)
n1.inputs[7].default_value = (0.0, 1.0, 0.0)
n1.inputs[8].default_value = (-1.0, 4.0, 0.0)
n1.inputs[9].default_value = (1.0, 1.0, 0.0)
n1.inputs[10].default_value = (0.01562, 0.003906, 0.0)
n2 = _N.new('ShaderNodeGroup'); n2.name = 'Get UV 1 F3D v3'; n2.location = (300, 0)
n2.label = 'Get UV'
n2.node_tree = ng_get_uv_f3d_v3_001
n2.inputs[0].default_value = 0.0
n2.inputs[1].default_value = 0.0
n2.inputs[2].default_value = (16.0, 16.0, 0.0)
n2.inputs[3].default_value = (0.0, 0.0, 0.0)
n2.inputs[4].default_value = (1.0, 1.0, 0.0)
n2.inputs[5].default_value = (0.0, 0.0, 0.0)
n2.inputs[6].default_value = (1.0, 1.0, 0.0)
n2.inputs[7].default_value = (0.0, 0.0, 0.0)
n2.inputs[8].default_value = (0.0, 0.0, 0.0)
n2.inputs[9].default_value = (0.5, 2.0, 0.0)
n2.inputs[10].default_value = (0.007812, 0.007812, 0.0)
n3 = _N.new('NodeUndefined'); n3.name = 'Primitive Color Output'; n3.location = (900, 0)
n3.inputs[0].default_value = (1.0, 1.0, 1.0, 0.2069)
n4 = _N.new('ShaderNodeMath'); n4.name = 'Primitive Color Alpha'; n4.location = (1200, 0)
n4.inputs[1].default_value = 0.0
n4.inputs[2].default_value = 0.0
n5 = _N.new('ShaderNodeMix'); n5.name = 'Primitive Color RGB'; n5.location = (1200, -100)
n5.data_type = 'RGBA'
n5.inputs[0].default_value = 0.0
n6 = _N.new('NodeUndefined'); n6.name = 'Environment Color Output'; n6.location = (900, -100)
n6.inputs[0].default_value = (0.07036, 0.159, 0.2346, 0.6351)
n7 = _N.new('ShaderNodeMath'); n7.name = 'Environment Color Alpha'; n7.location = (1200, -100)
n7.inputs[1].default_value = 0.0
n7.inputs[2].default_value = 0.0
n8 = _N.new('ShaderNodeMix'); n8.name = 'Environment Color RGB'; n8.location = (1200, -200)
n8.data_type = 'RGBA'
n8.inputs[0].default_value = 0.0
n9 = _N.new('ShaderNodeTexImage'); n9.name = 'Texture 0'; n9.location = (1200, -200)
n9.label = 'Texture 0'
n9.image = img_fizzy_png
n10 = _N.new('ShaderNodeTexImage'); n10.name = 'Texture 1'; n10.location = (1200, -300)
n10.label = 'Texture 1'
n10.image = img_water_waves_brightwe_png
n11 = _N.new('ShaderNodeRGB'); n11.name = 'Chroma Key Center'; n11.location = (1200, -400)
n11.label = 'Chroma Key Center'
n11.outputs[0].default_value = (1.0, 1.0, 1.0, 1.0)
n12 = _N.new('ShaderNodeRGB'); n12.name = 'Chroma Key Scale'; n12.location = (1200, -500)
n12.label = 'Chroma Key Scale'
n12.outputs[0].default_value = (0.0, 0.0, 0.0, 1.0)
n13 = _N.new('ShaderNodeValue'); n13.name = 'LOD Fraction'; n13.location = (1200, -600)
n13.label = 'LOD Fraction'
n13.outputs[0].default_value = 0.5
n14 = _N.new('ShaderNodeValue'); n14.name = 'Primitive LOD Fraction'; n14.location = (1200, -700)
n14.label = 'Primitive LOD Fraction'
n14.outputs[0].default_value = 0.0
n15 = _N.new('ShaderNodeTexNoise'); n15.name = 'Noise'; n15.location = (1200, -800)
n15.label = 'Noise'
n15.inputs[1].default_value = 40.0
n15.inputs[2].default_value = 10.0
n16 = _N.new('ShaderNodeValue'); n16.name = 'YUV Convert K4'; n16.location = (1200, -900)
n16.label = 'YUV Convert K4'
n16.outputs[0].default_value = 0.4471
n17 = _N.new('ShaderNodeValue'); n17.name = 'YUV Convert K5'; n17.location = (1200, -1000)
n17.label = 'YUV Convert K5'
n17.outputs[0].default_value = 0.1647
n18 = _N.new('ShaderNodeValue'); n18.name = '1'; n18.location = (1200, -1100)
n18.label = '1'
n18.outputs[0].default_value = 1.0
n19 = _N.new('ShaderNodeValue'); n19.name = '0'; n19.location = (1200, -1200)
n19.label = '0'
n19.outputs[0].default_value = 0.0
n20 = _N.new('ShaderNodeGroup'); n20.name = 'Get Texture Color'; n20.location = (1500, 0)
n20.node_tree = ng_get_texture_color_f3d_v3_001
n20.inputs[2].default_value = 1.0
n20.inputs[3].default_value = 0.0
n20.inputs[4].default_value = 1.0
n21 = _N.new('ShaderNodeGroup'); n21.name = 'Get Texture Color.001'; n21.location = (1500, -200)
n21.node_tree = ng_get_texture_color_f3d_v3_001
n21.inputs[2].default_value = 1.0
n21.inputs[3].default_value = 0.0
n21.inputs[4].default_value = 1.0
n22 = _N.new('ShaderNodeGroup'); n22.name = 'Shade Color'; n22.location = (1800, 0)
n22.label = 'Shade Color'
n22.node_tree = ng_get_shade_color_f3d_v3_001
n22.inputs[0].default_value = 1.0
n22.inputs[1].default_value = 1.0
n22.inputs[2].default_value = (0.7605, 1.0, 0.975, 1.0)
n23 = _N.new('ShaderNodeGroup'); n23.name = 'Color Combiner Cycle 1 F3D v3'; n23.location = (2100, 0)
n23.node_tree = ng_color_combiner_f3d_v3_001
n24 = _N.new('ShaderNodeGroup'); n24.name = 'Color Combiner Cycle 2 F3D v3'; n24.location = (2100, -400)
n24.node_tree = ng_color_combiner_f3d_v3_001
n25 = _N.new('ShaderNodeGroup'); n25.name = 'F3D v3'; n25.location = (2400, 0)
n25.node_tree = ng_f3d_v3_001
n25.inputs[4].default_value = 1.0
n25.inputs[5].default_value = 1.0
n25.inputs[6].default_value = 1.0
_L.new(n3.outputs[1], n4.inputs[0])
_L.new(n3.outputs[0], n5.inputs[6])
_L.new(n6.outputs[1], n7.inputs[0])
_L.new(n6.outputs[0], n8.inputs[6])
_L.new(n1.outputs[0], n9.inputs[0])
_L.new(n2.outputs[0], n10.inputs[0])
_L.new(n9.outputs[0], n20.inputs[0])
_L.new(n9.outputs[1], n20.inputs[1])
_L.new(n10.outputs[0], n21.inputs[0])
_L.new(n10.outputs[1], n21.inputs[1])
_L.new(n23.outputs[0], n25.inputs[0])
_L.new(n23.outputs[1], n25.inputs[1])
_L.new(n24.outputs[0], n25.inputs[2])
_L.new(n24.outputs[1], n25.inputs[3])
_L.new(n25.outputs[0], n0.inputs[0])
_L.new(n19.outputs[0], n23.inputs[0])
_L.new(n19.outputs[0], n23.inputs[1])
_L.new(n19.outputs[0], n23.inputs[2])
_L.new(n19.outputs[0], n23.inputs[3])
_L.new(n20.outputs[1], n23.inputs[4])
_L.new(n19.outputs[0], n23.inputs[5])
_L.new(n21.outputs[1], n23.inputs[6])
_L.new(n19.outputs[0], n23.inputs[7])
_L.new(n19.outputs[0], n24.inputs[0])
_L.new(n19.outputs[0], n24.inputs[1])
_L.new(n19.outputs[0], n24.inputs[2])
_L.new(n22.outputs[0], n24.inputs[3])
_L.new(n23.outputs[1], n24.inputs[4])
_L.new(n19.outputs[0], n24.inputs[5])
_L.new(n22.outputs[1], n24.inputs[6])
_L.new(n19.outputs[0], n24.inputs[7])
n0.is_active_output = True

# ---- world
world_world = bpy.data.worlds.new('World'); scene.world = world_world
world_world.use_nodes = True; world_world.node_tree.nodes.clear()
_N = world_world.node_tree.nodes; _L = world_world.node_tree.links
n0 = _N.new('ShaderNodeOutputWorld'); n0.name = 'World Output'; n0.location = (300, 300)
n1 = _N.new('ShaderNodeBackground'); n1.name = 'Background'; n1.location = (10, 300)
n1.inputs[0].default_value = (0.05088, 0.05088, 0.05088, 1.0)
_L.new(n1.outputs[0], n0.inputs[0])
n0.is_active_output = True
world_world.color = (0.05088, 0.05088, 0.05088)
world_world.use_sun_shadow = False
world_world.sun_shadow_jitter_overblur = 0.0

# ---- meshes
me_inner_water_spout_mesh = bpy.data.meshes.new('inner_water_spout_mesh')
me_inner_water_spout_mesh.from_pydata([(0.0, 2.0, -39.39), (7.082e-09, 2.356, 0.6127), (1.732, 1.0, -39.39), (2.041, 1.178, 0.6127), (1.732, -1.0, -39.39), (2.041, -1.178, 0.6127), (-1.748e-07, -2.0, -39.39), (-1.989e-07, -2.356, 0.6127), (-1.732, -1.0, -39.39), (-2.041, -1.178, 0.6127), (-1.732, 1.0, -39.39), (-2.041, 1.178, 0.6127), (0.0, 2.0, -13.26), (0.0, 2.0, -0.09308), (1.732, 1.0, -0.09308), (1.732, 1.0, -13.26), (1.732, -1.0, -0.09308), (1.732, -1.0, -13.26), (-1.748e-07, -2.0, -0.09308), (-1.748e-07, -2.0, -13.26), (-1.732, -1.0, -0.09308), (-1.732, -1.0, -13.26), (-1.732, 1.0, -0.09308), (-1.732, 1.0, -13.26)], [], [(13, 1, 3, 14), (14, 3, 5, 16), (16, 5, 7, 18), (18, 7, 9, 20), (20, 9, 11, 22), (22, 11, 1, 13), (10, 23, 12, 0), (23, 22, 13, 12), (8, 21, 23, 10), (21, 20, 22, 23), (6, 19, 21, 8), (19, 18, 20, 21), (4, 17, 19, 6), (17, 16, 18, 19), (2, 15, 17, 4), (15, 14, 16, 17), (0, 12, 15, 2), (12, 13, 14, 15)])
me_inner_water_spout_mesh.polygons.foreach_set('use_smooth', [True] * 18)
_uv = me_inner_water_spout_mesh.uv_layers.new(name='UVMap')
_uv.uv.foreach_set('vector', [1.5, 2.183, 1.5, 2.223, 1.167, 2.223, 1.167, 2.183, 1.167, 2.183, 1.167, 2.223, 0.8333, 2.223, 0.8333, 2.183, 0.8333, 2.183, 0.8333, 2.223, 0.5, 2.223, 0.5, 2.183, 0.5, 2.183, 0.5, 2.223, 0.1667, 2.223, 0.1667, 2.183, 0.1667, 2.183, 0.1667, 2.223, -0.1667, 2.223, -0.1667, 2.183, -0.1667, 2.183, -0.1667, 2.223, -0.5, 2.223, -0.5, 2.183, -0.1667, -0.01529, -0.1667, 1.447, -0.5, 1.447, -0.5, -0.01529, -0.1667, 1.447, -0.1667, 2.183, -0.5, 2.183, -0.5, 1.447, 0.1667, -0.01529, 0.1667, 1.447, -0.1667, 1.447, -0.1667, -0.01529, 0.1667, 1.447, 0.1667, 2.183, -0.1667, 2.183, -0.1667, 1.447, 0.5, -0.01529, 0.5, 1.447, 0.1667, 1.447, 0.1667, -0.01529, 0.5, 1.447, 0.5, 2.183, 0.1667, 2.183, 0.1667, 1.447, 0.8333, -0.01529, 0.8333, 1.447, 0.5, 1.447, 0.5, -0.01529, 0.8333, 1.447, 0.8333, 2.183, 0.5, 2.183, 0.5, 1.447, 1.167, -0.01529, 1.167, 1.447, 0.8333, 1.447, 0.8333, -0.01529, 1.167, 1.447, 1.167, 2.183, 0.8333, 2.183, 0.8333, 1.447, 1.5, -0.01529, 1.5, 1.447, 1.167, 1.447, 1.167, -0.01529, 1.5, 1.447, 1.5, 2.183, 1.167, 2.183, 1.167, 1.447])
_ca = me_inner_water_spout_mesh.color_attributes.new('Col', 'BYTE_COLOR', 'CORNER')
_ca.data.foreach_set('color', [1.0, 1.0, 1.0, 1.0, 1.0, 1.0, 1.0, 1.0, 1.0, 1.0, 1.0, 1.0, 1.0, 1.0, 1.0, 1.0, 1.0, 1.0, 1.0, 1.0, 1.0, 1.0, 1.0, 1.0, 1.0, 1.0, 1.0, 1.0, 1.0, 1.0, 1.0, 1.0, 1.0, 1.0, 1.0, 1.0, 1.0, 1.0, 1.0, 1.0, 1.0, 1.0, 1.0, 1.0, 1.0, 1.0, 1.0, 1.0, 1.0, 1.0, 1.0, 1.0, 1.0, 1.0, 1.0, 1.0, 1.0, 1.0, 1.0, 1.0, 1.0, 1.0, 1.0, 1.0, 1.0, 1.0, 1.0, 1.0, 1.0, 1.0, 1.0, 1.0, 1.0, 1.0, 1.0, 1.0, 1.0, 1.0, 1.0, 1.0, 1.0, 1.0, 1.0, 1.0, 1.0, 1.0, 1.0, 1.0, 1.0, 1.0, 1.0, 1.0, 1.0, 1.0, 1.0, 1.0, 1.0, 1.0, 1.0, 1.0, 1.0, 1.0, 1.0, 1.0, 1.0, 1.0, 1.0, 1.0, 1.0, 1.0, 1.0, 1.0, 1.0, 1.0, 1.0, 1.0, 1.0, 1.0, 1.0, 1.0, 1.0, 1.0, 1.0, 1.0, 1.0, 1.0, 1.0, 1.0, 1.0, 1.0, 1.0, 1.0, 1.0, 1.0, 1.0, 1.0, 1.0, 1.0, 1.0, 1.0, 1.0, 1.0, 1.0, 1.0, 1.0, 1.0, 1.0, 1.0, 1.0, 1.0, 1.0, 1.0, 1.0, 1.0, 1.0, 1.0, 1.0, 1.0, 1.0, 1.0, 1.0, 1.0, 1.0, 1.0, 1.0, 1.0, 1.0, 1.0, 1.0, 1.0, 1.0, 1.0, 1.0, 1.0, 1.0, 1.0, 1.0, 1.0, 1.0, 1.0, 1.0, 1.0, 1.0, 1.0, 1.0, 1.0, 1.0, 1.0, 1.0, 1.0, 1.0, 1.0, 1.0, 1.0, 1.0, 1.0, 1.0, 1.0, 1.0, 1.0, 1.0, 1.0, 1.0, 1.0, 1.0, 1.0, 1.0, 1.0, 1.0, 1.0, 1.0, 1.0, 1.0, 1.0, 1.0, 1.0, 1.0, 1.0, 1.0, 1.0, 1.0, 1.0, 1.0, 1.0, 1.0, 1.0, 1.0, 1.0, 1.0, 1.0, 1.0, 1.0, 1.0, 1.0, 1.0, 1.0, 1.0, 1.0, 1.0, 1.0, 1.0, 1.0, 1.0, 1.0, 1.0, 1.0, 1.0, 1.0, 1.0, 1.0, 1.0, 1.0, 1.0, 1.0, 1.0, 1.0, 1.0, 1.0, 1.0, 1.0, 1.0, 1.0, 1.0, 1.0, 1.0, 1.0, 1.0, 1.0, 1.0, 1.0, 1.0, 1.0, 1.0, 1.0, 1.0, 1.0, 1.0, 1.0, 1.0, 1.0, 1.0, 1.0, 1.0, 1.0, 1.0, 1.0, 1.0, 1.0])
_ca = me_inner_water_spout_mesh.color_attributes.new('Alpha', 'BYTE_COLOR', 'CORNER')
_ca.data.foreach_set('color', [1.0, 1.0, 1.0, 1.0, 0.0, 0.0, 0.0, 1.0, 0.004025, 0.004025, 0.004025, 1.0, 1.0, 1.0, 1.0, 1.0, 1.0, 1.0, 1.0, 1.0, 0.004025, 0.004025, 0.004025, 1.0, 0.001518, 0.001518, 0.001518, 1.0, 1.0, 1.0, 1.0, 1.0, 1.0, 1.0, 1.0, 1.0, 0.001518, 0.001518, 0.001518, 1.0, 0.0, 0.0, 0.0, 1.0, 1.0, 1.0, 1.0, 1.0, 1.0, 1.0, 1.0, 1.0, 0.0, 0.0, 0.0, 1.0, 0.0009106, 0.0009106, 0.0009106, 1.0, 1.0, 1.0, 1.0, 1.0, 1.0, 1.0, 1.0, 1.0, 0.0009106, 0.0009106, 0.0009106, 1.0, 0.0, 0.0, 0.0, 1.0, 1.0, 1.0, 1.0, 1.0, 1.0, 1.0, 1.0, 1.0, 0.0, 0.0, 0.0, 1.0, 0.0, 0.0, 0.0, 1.0, 1.0, 1.0, 1.0, 1.0, 1.0, 1.0, 1.0, 1.0, 1.0, 1.0, 1.0, 1.0, 1.0, 1.0, 1.0, 1.0, 1.0, 1.0, 1.0, 1.0, 1.0, 1.0, 1.0, 1.0, 1.0, 1.0, 1.0, 1.0, 1.0, 1.0, 1.0, 1.0, 1.0, 1.0, 1.0, 1.0, 1.0, 1.0, 1.0, 1.0, 1.0, 1.0, 1.0, 1.0, 1.0, 1.0, 1.0, 1.0, 1.0, 1.0, 1.0, 1.0, 1.0, 1.0, 1.0, 1.0, 1.0, 1.0, 1.0, 1.0, 1.0, 1.0, 1.0, 1.0, 1.0, 1.0, 1.0, 1.0, 1.0, 1.0, 1.0, 1.0, 1.0, 1.0, 1.0, 1.0, 1.0, 1.0, 1.0, 1.0, 1.0, 1.0, 1.0, 1.0, 1.0, 1.0, 1.0, 1.0, 1.0, 1.0, 1.0, 1.0, 1.0, 1.0, 1.0, 1.0, 1.0, 1.0, 1.0, 1.0, 1.0, 1.0, 1.0, 1.0, 1.0, 1.0, 1.0, 1.0, 1.0, 1.0, 1.0, 1.0, 1.0, 1.0, 1.0, 1.0, 1.0, 1.0, 1.0, 1.0, 1.0, 1.0, 1.0, 1.0, 1.0, 1.0, 1.0, 1.0, 1.0, 1.0, 1.0, 1.0, 1.0, 1.0, 1.0, 1.0, 1.0, 1.0, 1.0, 1.0, 1.0, 1.0, 1.0, 1.0, 1.0, 1.0, 1.0, 1.0, 1.0, 1.0, 1.0, 1.0, 1.0, 1.0, 1.0, 1.0, 1.0, 1.0, 1.0, 1.0, 1.0, 1.0, 1.0, 1.0, 1.0, 1.0, 1.0, 1.0, 1.0, 1.0, 1.0, 1.0, 1.0, 1.0, 1.0, 1.0, 1.0, 1.0, 1.0, 1.0, 1.0, 1.0, 1.0, 1.0, 1.0, 1.0, 1.0, 1.0, 1.0, 1.0, 1.0, 1.0, 1.0, 1.0, 1.0, 1.0])
me_inner_water_spout_mesh.materials.append(mat_cozieswater)
me_inner_water_spout_mesh.use_remesh_fix_poles = True
me_inner_water_spout_mesh.use_remesh_preserve_attributes = False
me_inner_water_spout_mesh.use_mirror_vertex_groups = False
me_inner_water_spout_mesh.use_paint_bone_selection = False
me_inner_water_spout_mesh.use_paint_mask_vertex = True
me_inner_water_spout_mesh.update()
me_top_water_spout_mesh = bpy.data.meshes.new('top_water_spout_mesh')
me_top_water_spout_mesh.from_pydata([(3.377e-09, -7.657e-09, -0.1477), (3.377e-09, 2.102, 0.1465), (-1.821, 1.051, 0.1465), (-1.821, -1.051, 0.1465), (1.872e-07, -2.102, 0.1465), (1.821, -1.051, 0.1465), (1.821, 1.051, 0.1465)], [], [(0, 1, 2), (0, 2, 3), (0, 3, 4), (0, 4, 5), (0, 5, 6), (0, 6, 1)])
me_top_water_spout_mesh.polygons.foreach_set('use_smooth', [True] * 6)
_uv = me_top_water_spout_mesh.uv_layers.new(name='UVMap')
_uv.uv.foreach_set('vector', [0.8436, -0.6467, 0.9028, 0.2563, 0.8436, 0.2563, 0.8436, -0.6467, 0.8436, 0.2563, 0.7845, 0.2563, 0.8436, -0.6467, 0.7845, 0.2563, 0.9028, 0.2563, 0.8436, -0.6467, 0.9028, 0.2563, 0.8436, 0.2563, 0.8436, -0.6467, 0.8436, 0.2563, 0.7845, 0.2563, 0.8436, -0.6467, 0.7845, 0.2563, 0.9028, 0.2563])
_ca = me_top_water_spout_mesh.color_attributes.new('Col', 'BYTE_COLOR', 'CORNER')
_ca.data.foreach_set('color', [1.0, 1.0, 1.0, 1.0, 1.0, 1.0, 1.0, 1.0, 1.0, 1.0, 1.0, 1.0, 1.0, 1.0, 1.0, 1.0, 1.0, 1.0, 1.0, 1.0, 1.0, 1.0, 1.0, 1.0, 1.0, 1.0, 1.0, 1.0, 1.0, 1.0, 1.0, 1.0, 1.0, 1.0, 1.0, 1.0, 1.0, 1.0, 1.0, 1.0, 1.0, 1.0, 1.0, 1.0, 1.0, 1.0, 1.0, 1.0, 1.0, 1.0, 1.0, 1.0, 1.0, 1.0, 1.0, 1.0, 1.0, 1.0, 1.0, 1.0, 1.0, 1.0, 1.0, 1.0, 1.0, 1.0, 1.0, 1.0, 1.0, 1.0, 1.0, 1.0])
_ca = me_top_water_spout_mesh.color_attributes.new('Alpha', 'BYTE_COLOR', 'CORNER')
_ca.data.foreach_set('color', [1.0, 1.0, 1.0, 1.0, 0.0, 0.0, 0.0, 1.0, 0.0, 0.0, 0.0, 1.0, 1.0, 1.0, 1.0, 1.0, 0.0, 0.0, 0.0, 1.0, 0.0, 0.0, 0.0, 1.0, 1.0, 1.0, 1.0, 1.0, 0.0, 0.0, 0.0, 1.0, 0.0, 0.0, 0.0, 1.0, 1.0, 1.0, 1.0, 1.0, 0.0, 0.0, 0.0, 1.0, 0.001821, 0.001821, 0.001821, 1.0, 1.0, 1.0, 1.0, 1.0, 0.001821, 0.001821, 0.001821, 1.0, 0.0, 0.0, 0.0, 1.0, 1.0, 1.0, 1.0, 1.0, 0.0, 0.0, 0.0, 1.0, 0.0, 0.0, 0.0, 1.0])
me_top_water_spout_mesh.materials.append(mat_cozieswater)
me_top_water_spout_mesh.use_remesh_fix_poles = True
me_top_water_spout_mesh.use_remesh_preserve_attributes = False
me_top_water_spout_mesh.use_mirror_vertex_groups = False
me_top_water_spout_mesh.use_paint_bone_selection = False
me_top_water_spout_mesh.use_paint_mask_vertex = True
me_top_water_spout_mesh.update()

# ---- objects
ob_z_outer_water_spout = bpy.data.objects.new('z_outer_water_spout', me_inner_water_spout_mesh)
ob_b_inner_water_spout = bpy.data.objects.new('b_inner_water_spout', me_inner_water_spout_mesh)
ob_top_water_spout = bpy.data.objects.new('top_water_spout', me_top_water_spout_mesh)
ob_water_spout = bpy.data.objects.new('water_spout', None)

# ---- transforms, parenting, visibility, modifiers, constraints
ob_z_outer_water_spout.parent = ob_water_spout
ob_z_outer_water_spout.location = (0.0, 0.0, 0.0)
ob_z_outer_water_spout.rotation_euler = (-1.192e-07, 0.0, 0.0)
ob_z_outer_water_spout.lineart.crease_threshold = 0.0
ob_b_inner_water_spout.parent = ob_water_spout
ob_b_inner_water_spout.location = (0.0, 0.0, -0.5)
ob_b_inner_water_spout.rotation_euler = (-1.192e-07, 0.0, 0.0)
ob_b_inner_water_spout.scale = (0.75, 0.75, 0.75)
ob_b_inner_water_spout.lineart.crease_threshold = 0.0
ob_top_water_spout.parent = ob_water_spout
ob_top_water_spout.location = (0.0, 0.0, 0.0)
ob_top_water_spout.rotation_euler = (-1.192e-07, 0.0, 0.0)
ob_top_water_spout.lineart.crease_threshold = 0.0
ob_water_spout.location = (0.0, 0.0, 0.0)
ob_water_spout.lineart.crease_threshold = 0.0

# ---- collection membership
col_collection.objects.link(ob_z_outer_water_spout)
col_collection.objects.link(ob_b_inner_water_spout)
col_collection.objects.link(ob_top_water_spout)
col_collection.objects.link(ob_water_spout)

# ---- scene / render settings (as saved in the file)
scene.frame_start = 1; scene.frame_end = 250; scene.frame_set(1)
scene.render.engine = 'BLENDER_EEVEE_NEXT'
scene.cycles.use_denoising = False
scene.cycles.samples = 128
scene.cycles.sampling_pattern = 'TABULATED_SOBOL'
scene.cycles.use_adaptive_sampling = False
scene.cycles.use_light_tree = False
scene.view_settings.view_transform = 'Filmic'
bpy.context.view_layer.update()

# ---- added for rendering (the .blend has no active camera and no usable light): camera, sun
cam_auto = bpy.data.cameras.new('AutoCamera')
cam_auto.lens = 50.0
cam_auto.sensor_width = 36.0
cam_auto.clip_end = 1000.0
ob_auto_camera = bpy.data.objects.new('AutoCamera', cam_auto)
scene.collection.objects.link(ob_auto_camera)
ob_auto_camera.location = (37.4558, -44.947, 10.5774)
ob_auto_camera.rotation_euler = (1.09748, -7.21219e-08, 0.694738)
scene.camera = ob_auto_camera
light_auto_sun = bpy.data.lights.new('AutoSun', 'SUN')
light_auto_sun.energy = 3.0
light_auto_sun.angle = 0.0523599
ob_auto_sun = bpy.data.objects.new('AutoSun', light_auto_sun)
scene.collection.objects.link(ob_auto_sun)
ob_auto_sun.rotation_euler = (0.872665, 0.174533, 0.523599)
bpy.context.view_layer.update()
